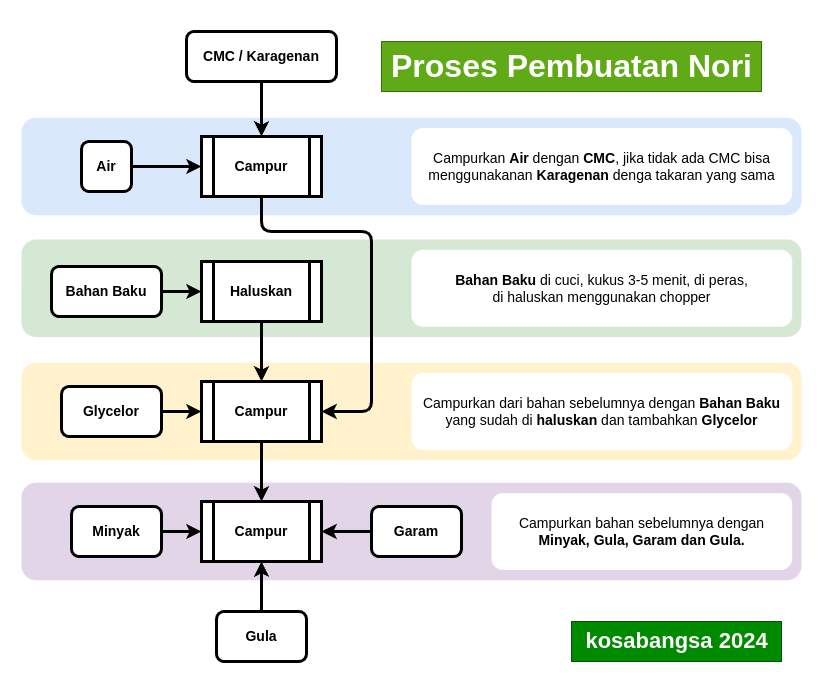

The diagram above was exported from draw.io. Its source (the exported page's mxGraphModel, read from the mxfile embedded in the PNG):
<mxGraphModel dx="955" dy="572" grid="1" gridSize="10" guides="1" tooltips="1" connect="1" arrows="1" fold="1" page="1" pageScale="1" pageWidth="850" pageHeight="1100" math="0" shadow="0">
  <root>
    <mxCell id="0" />
    <mxCell id="1" parent="0" />
    <mxCell id="36" value="" style="rounded=0;whiteSpace=wrap;html=1;strokeColor=none;strokeWidth=3;fontSize=14;" parent="1" vertex="1">
      <mxGeometry x="70" y="40" width="820" height="690" as="geometry" />
    </mxCell>
    <mxCell id="30" value="" style="rounded=1;whiteSpace=wrap;html=1;strokeWidth=3;fontSize=14;strokeColor=none;fillColor=#e1d5e7;" parent="1" vertex="1">
      <mxGeometry x="90" y="521.25" width="780" height="97.5" as="geometry" />
    </mxCell>
    <mxCell id="29" value="" style="rounded=1;whiteSpace=wrap;html=1;strokeWidth=3;fontSize=14;strokeColor=none;fillColor=#fff2cc;" parent="1" vertex="1">
      <mxGeometry x="90" y="401.25" width="780" height="97.5" as="geometry" />
    </mxCell>
    <mxCell id="28" value="" style="rounded=1;whiteSpace=wrap;html=1;strokeWidth=3;fontSize=14;strokeColor=none;fillColor=#d5e8d4;" parent="1" vertex="1">
      <mxGeometry x="90" y="278" width="780" height="97.5" as="geometry" />
    </mxCell>
    <mxCell id="27" value="" style="rounded=1;whiteSpace=wrap;html=1;strokeWidth=3;fontSize=14;strokeColor=none;fillColor=#dae8fc;" parent="1" vertex="1">
      <mxGeometry x="90" y="156.25" width="780" height="97.5" as="geometry" />
    </mxCell>
    <mxCell id="9" value="" style="edgeStyle=none;html=1;strokeWidth=3;fontSize=14;fontStyle=1" parent="1" source="2" target="8" edge="1">
      <mxGeometry relative="1" as="geometry" />
    </mxCell>
    <mxCell id="2" value="Bahan Baku" style="rounded=1;whiteSpace=wrap;html=1;strokeWidth=3;fontSize=14;fontStyle=1" parent="1" vertex="1">
      <mxGeometry x="120" y="305" width="110" height="50" as="geometry" />
    </mxCell>
    <mxCell id="10" value="" style="edgeStyle=none;html=1;strokeWidth=3;fontSize=14;entryX=1;entryY=0.5;entryDx=0;entryDy=0;fontStyle=1" parent="1" source="3" target="11" edge="1">
      <mxGeometry relative="1" as="geometry">
        <Array as="points">
          <mxPoint x="330" y="270" />
          <mxPoint x="380" y="270" />
          <mxPoint x="440" y="270" />
          <mxPoint x="440" y="450" />
        </Array>
      </mxGeometry>
    </mxCell>
    <mxCell id="3" value="Campur" style="shape=process;whiteSpace=wrap;html=1;backgroundOutline=1;strokeWidth=3;fontSize=14;fontStyle=1" parent="1" vertex="1">
      <mxGeometry x="270" y="175" width="120" height="60" as="geometry" />
    </mxCell>
    <mxCell id="6" value="" style="edgeStyle=none;html=1;fontSize=14;strokeWidth=3;fontStyle=1" parent="1" source="4" target="3" edge="1">
      <mxGeometry relative="1" as="geometry" />
    </mxCell>
    <mxCell id="4" value="Air" style="rounded=1;whiteSpace=wrap;html=1;strokeWidth=3;fontSize=14;fontStyle=1" parent="1" vertex="1">
      <mxGeometry x="150" y="180" width="50" height="50" as="geometry" />
    </mxCell>
    <mxCell id="7" value="" style="edgeStyle=none;html=1;strokeWidth=3;fontSize=14;fontStyle=1" parent="1" source="5" target="3" edge="1">
      <mxGeometry relative="1" as="geometry" />
    </mxCell>
    <mxCell id="5" value="CMC / Karagenan" style="rounded=1;whiteSpace=wrap;html=1;strokeWidth=3;fontSize=14;fontStyle=1" parent="1" vertex="1">
      <mxGeometry x="255" y="70" width="150" height="50" as="geometry" />
    </mxCell>
    <mxCell id="12" value="" style="edgeStyle=none;html=1;strokeWidth=3;fontSize=14;fontStyle=1" parent="1" source="8" target="11" edge="1">
      <mxGeometry relative="1" as="geometry" />
    </mxCell>
    <mxCell id="8" value="Haluskan" style="shape=process;whiteSpace=wrap;html=1;backgroundOutline=1;strokeWidth=3;fontSize=14;fontStyle=1" parent="1" vertex="1">
      <mxGeometry x="270" y="300" width="120" height="60" as="geometry" />
    </mxCell>
    <mxCell id="21" value="" style="edgeStyle=none;html=1;strokeWidth=3;fontSize=14;fontStyle=1" parent="1" source="11" target="18" edge="1">
      <mxGeometry relative="1" as="geometry" />
    </mxCell>
    <mxCell id="11" value="Campur" style="shape=process;whiteSpace=wrap;html=1;backgroundOutline=1;strokeWidth=3;fontSize=14;fontStyle=1" parent="1" vertex="1">
      <mxGeometry x="270" y="420" width="120" height="60" as="geometry" />
    </mxCell>
    <mxCell id="14" style="edgeStyle=none;html=1;entryX=0;entryY=0.5;entryDx=0;entryDy=0;strokeWidth=3;fontSize=14;fontStyle=1" parent="1" source="13" target="11" edge="1">
      <mxGeometry relative="1" as="geometry" />
    </mxCell>
    <mxCell id="13" value="Glycelor" style="rounded=1;whiteSpace=wrap;html=1;strokeWidth=3;fontSize=14;fontStyle=1" parent="1" vertex="1">
      <mxGeometry x="130" y="425" width="100" height="50" as="geometry" />
    </mxCell>
    <mxCell id="19" value="" style="edgeStyle=none;html=1;strokeWidth=3;fontSize=14;fontStyle=1" parent="1" source="15" target="18" edge="1">
      <mxGeometry relative="1" as="geometry" />
    </mxCell>
    <mxCell id="15" value="Minyak" style="rounded=1;whiteSpace=wrap;html=1;strokeWidth=3;fontSize=14;fontStyle=1" parent="1" vertex="1">
      <mxGeometry x="140" y="545" width="90" height="50" as="geometry" />
    </mxCell>
    <mxCell id="20" value="" style="edgeStyle=none;html=1;strokeWidth=3;fontSize=14;fontStyle=1" parent="1" source="16" target="18" edge="1">
      <mxGeometry relative="1" as="geometry" />
    </mxCell>
    <mxCell id="16" value="Garam" style="rounded=1;whiteSpace=wrap;html=1;strokeWidth=3;fontSize=14;fontStyle=1" parent="1" vertex="1">
      <mxGeometry x="440" y="545" width="90" height="50" as="geometry" />
    </mxCell>
    <mxCell id="22" value="" style="edgeStyle=none;html=1;strokeWidth=3;fontSize=14;fontStyle=1" parent="1" source="17" target="18" edge="1">
      <mxGeometry relative="1" as="geometry" />
    </mxCell>
    <mxCell id="17" value="Gula" style="rounded=1;whiteSpace=wrap;html=1;strokeWidth=3;fontSize=14;fontStyle=1" parent="1" vertex="1">
      <mxGeometry x="285" y="650" width="90" height="50" as="geometry" />
    </mxCell>
    <mxCell id="18" value="Campur" style="shape=process;whiteSpace=wrap;html=1;backgroundOutline=1;strokeWidth=3;fontSize=14;fontStyle=1" parent="1" vertex="1">
      <mxGeometry x="270" y="540" width="120" height="60" as="geometry" />
    </mxCell>
    <mxCell id="31" value="Campurkan &lt;b&gt;Air&lt;/b&gt; dengan &lt;b&gt;CMC&lt;/b&gt;, jika tidak ada CMC bisa menggunakanan &lt;b&gt;Karagenan&lt;/b&gt; denga takaran yang sama" style="rounded=1;whiteSpace=wrap;html=1;strokeWidth=3;fontSize=14;strokeColor=none;" parent="1" vertex="1">
      <mxGeometry x="480" y="166.56" width="380.71" height="76.87" as="geometry" />
    </mxCell>
    <mxCell id="32" value="&lt;b&gt;Bahan Baku&lt;/b&gt; di cuci, kukus 3-5 menit, di peras,&lt;br&gt;di haluskan menggunakan chopper" style="rounded=1;whiteSpace=wrap;html=1;strokeWidth=3;fontSize=14;strokeColor=none;" parent="1" vertex="1">
      <mxGeometry x="480" y="288.32" width="380.71" height="76.87" as="geometry" />
    </mxCell>
    <mxCell id="33" value="Campurkan dari bahan sebelumnya dengan &lt;b&gt;Bahan Baku&lt;/b&gt; yang sudah di &lt;b&gt;haluskan&lt;/b&gt; dan tambahkan &lt;b&gt;Glycelor&lt;/b&gt;" style="rounded=1;whiteSpace=wrap;html=1;strokeWidth=3;fontSize=14;strokeColor=none;" parent="1" vertex="1">
      <mxGeometry x="480" y="411.56" width="380.71" height="76.87" as="geometry" />
    </mxCell>
    <mxCell id="34" value="Campurkan bahan sebelumnya dengan&lt;br&gt;&lt;b&gt;Minyak, Gula, Garam dan Gula.&lt;/b&gt;" style="rounded=1;whiteSpace=wrap;html=1;strokeWidth=3;fontSize=14;strokeColor=none;" parent="1" vertex="1">
      <mxGeometry x="560" y="531.56" width="300.71" height="76.87" as="geometry" />
    </mxCell>
    <mxCell id="37" value="Proses Pembuatan Nori" style="text;html=1;align=center;verticalAlign=middle;resizable=0;points=[];autosize=1;strokeColor=#2D7600;fillColor=#60a917;fontSize=32;fontStyle=1;fontColor=#ffffff;" parent="1" vertex="1">
      <mxGeometry x="450.00000000000006" y="80" width="380" height="50" as="geometry" />
    </mxCell>
    <mxCell id="38" value="kosabangsa 2024" style="text;html=1;align=center;verticalAlign=middle;resizable=0;points=[];autosize=1;fontSize=22;fontStyle=1;fillColor=#008a00;strokeColor=#005700;fontColor=#ffffff;" parent="1" vertex="1">
      <mxGeometry x="640" y="660" width="210" height="40" as="geometry" />
    </mxCell>
  </root>
</mxGraphModel>